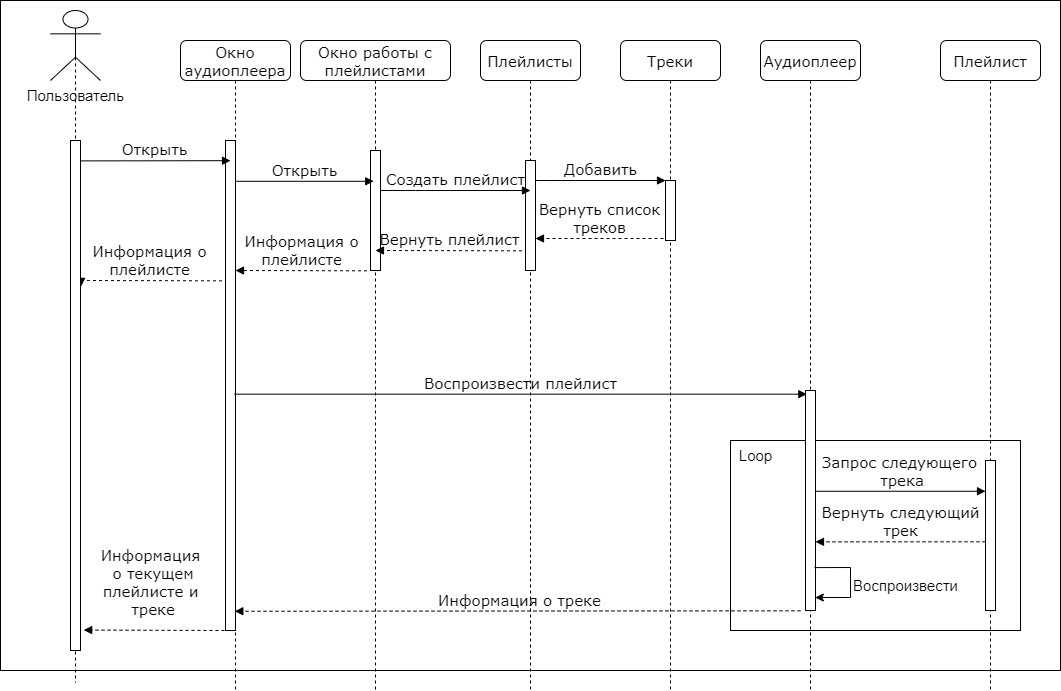

The diagram above was exported from draw.io. Its source (the exported page's mxGraphModel, read from the mxfile embedded in the PNG):
<mxGraphModel dx="2746" dy="921" grid="1" gridSize="10" guides="1" tooltips="1" connect="1" arrows="1" fold="1" page="1" pageScale="1" pageWidth="1100" pageHeight="850" background="none" math="0" shadow="0">
  <root>
    <mxCell id="0" />
    <mxCell id="1" parent="0" />
    <mxCell id="aB7jUNRhGuKtnOPMlIsJ-2" value="" style="rounded=0;whiteSpace=wrap;html=1;fontSize=15;" parent="1" vertex="1">
      <mxGeometry x="-80" y="40" width="1060" height="670" as="geometry" />
    </mxCell>
    <mxCell id="yji1xwqEklzNrVBEh9IV-7" value="" style="rounded=0;whiteSpace=wrap;html=1;fontSize=15;" parent="1" vertex="1">
      <mxGeometry x="650" y="480" width="290" height="190" as="geometry" />
    </mxCell>
    <mxCell id="7baba1c4bc27f4b0-2" value="&lt;font style=&quot;font-size: 15px;&quot;&gt;Окно работы с плейлистами&lt;/font&gt;" style="shape=umlLifeline;perimeter=lifelinePerimeter;whiteSpace=wrap;html=1;container=1;collapsible=0;recursiveResize=0;outlineConnect=0;rounded=1;shadow=0;comic=0;labelBackgroundColor=none;strokeWidth=1;fontFamily=Verdana;fontSize=15;align=center;" parent="1" vertex="1">
      <mxGeometry x="220" y="80" width="150" height="650" as="geometry" />
    </mxCell>
    <mxCell id="7baba1c4bc27f4b0-10" value="" style="html=1;points=[];perimeter=orthogonalPerimeter;rounded=0;shadow=0;comic=0;labelBackgroundColor=none;strokeWidth=1;fontFamily=Verdana;fontSize=15;align=center;" parent="7baba1c4bc27f4b0-2" vertex="1">
      <mxGeometry x="70" y="110" width="10" height="120" as="geometry" />
    </mxCell>
    <mxCell id="7baba1c4bc27f4b0-3" value="Плейлисты" style="shape=umlLifeline;perimeter=lifelinePerimeter;whiteSpace=wrap;html=1;container=1;collapsible=0;recursiveResize=0;outlineConnect=0;rounded=1;shadow=0;comic=0;labelBackgroundColor=none;strokeWidth=1;fontFamily=Verdana;fontSize=15;align=center;" parent="1" vertex="1">
      <mxGeometry x="400" y="80" width="100" height="650" as="geometry" />
    </mxCell>
    <mxCell id="7baba1c4bc27f4b0-13" value="" style="html=1;points=[];perimeter=orthogonalPerimeter;rounded=0;shadow=0;comic=0;labelBackgroundColor=none;strokeWidth=1;fontFamily=Verdana;fontSize=15;align=center;" parent="7baba1c4bc27f4b0-3" vertex="1">
      <mxGeometry x="45" y="120" width="10" height="110" as="geometry" />
    </mxCell>
    <mxCell id="7baba1c4bc27f4b0-4" value="Треки" style="shape=umlLifeline;perimeter=lifelinePerimeter;whiteSpace=wrap;html=1;container=1;collapsible=0;recursiveResize=0;outlineConnect=0;rounded=1;shadow=0;comic=0;labelBackgroundColor=none;strokeWidth=1;fontFamily=Verdana;fontSize=15;align=center;" parent="1" vertex="1">
      <mxGeometry x="540" y="80" width="100" height="650" as="geometry" />
    </mxCell>
    <mxCell id="yji1xwqEklzNrVBEh9IV-3" value="Вернуть список&lt;br style=&quot;font-size: 15px;&quot;&gt;треков" style="html=1;verticalAlign=bottom;endArrow=block;labelBackgroundColor=none;fontFamily=Verdana;fontSize=15;edgeStyle=elbowEdgeStyle;elbow=vertical;dashed=1;" parent="7baba1c4bc27f4b0-4" edge="1">
      <mxGeometry x="-0.0031" relative="1" as="geometry">
        <mxPoint x="43" y="198" as="sourcePoint" />
        <mxPoint x="-85" y="197.99999999999997" as="targetPoint" />
        <Array as="points">
          <mxPoint x="-17" y="198" />
        </Array>
        <mxPoint as="offset" />
      </mxGeometry>
    </mxCell>
    <mxCell id="7baba1c4bc27f4b0-5" value="Аудиоплеер" style="shape=umlLifeline;perimeter=lifelinePerimeter;whiteSpace=wrap;html=1;container=1;collapsible=0;recursiveResize=0;outlineConnect=0;rounded=1;shadow=0;comic=0;labelBackgroundColor=none;strokeWidth=1;fontFamily=Verdana;fontSize=15;align=center;" parent="1" vertex="1">
      <mxGeometry x="680" y="80" width="100" height="650" as="geometry" />
    </mxCell>
    <mxCell id="7baba1c4bc27f4b0-19" value="" style="html=1;points=[];perimeter=orthogonalPerimeter;rounded=0;shadow=0;comic=0;labelBackgroundColor=none;strokeWidth=1;fontFamily=Verdana;fontSize=15;align=center;" parent="7baba1c4bc27f4b0-5" vertex="1">
      <mxGeometry x="45" y="350" width="10" height="220" as="geometry" />
    </mxCell>
    <mxCell id="yji1xwqEklzNrVBEh9IV-12" value="" style="endArrow=classic;html=1;rounded=0;exitX=0.9;exitY=0.805;exitDx=0;exitDy=0;exitPerimeter=0;entryX=0.983;entryY=0.941;entryDx=0;entryDy=0;entryPerimeter=0;fontSize=15;" parent="7baba1c4bc27f4b0-5" source="7baba1c4bc27f4b0-19" target="7baba1c4bc27f4b0-19" edge="1">
      <mxGeometry width="50" height="50" relative="1" as="geometry">
        <mxPoint x="-150" y="500" as="sourcePoint" />
        <mxPoint x="160" y="670" as="targetPoint" />
        <Array as="points">
          <mxPoint x="90" y="527" />
          <mxPoint x="90" y="557" />
        </Array>
      </mxGeometry>
    </mxCell>
    <mxCell id="aB7jUNRhGuKtnOPMlIsJ-1" value="Информация о треке" style="html=1;verticalAlign=bottom;endArrow=block;labelBackgroundColor=none;fontFamily=Verdana;fontSize=15;edgeStyle=elbowEdgeStyle;elbow=vertical;exitX=1.233;exitY=0.703;exitDx=0;exitDy=0;exitPerimeter=0;dashed=1;" parent="7baba1c4bc27f4b0-5" target="7baba1c4bc27f4b0-8" edge="1">
      <mxGeometry x="-0.0048" relative="1" as="geometry">
        <mxPoint x="40" y="570.3" as="sourcePoint" />
        <mxPoint x="-90" y="570" as="targetPoint" />
        <mxPoint as="offset" />
      </mxGeometry>
    </mxCell>
    <mxCell id="7baba1c4bc27f4b0-6" value="Плейлист" style="shape=umlLifeline;perimeter=lifelinePerimeter;whiteSpace=wrap;html=1;container=1;collapsible=0;recursiveResize=0;outlineConnect=0;rounded=1;shadow=0;comic=0;labelBackgroundColor=none;strokeWidth=1;fontFamily=Verdana;fontSize=15;align=center;" parent="1" vertex="1">
      <mxGeometry x="860" y="80" width="100" height="650" as="geometry" />
    </mxCell>
    <mxCell id="yji1xwqEklzNrVBEh9IV-5" value="" style="html=1;points=[];perimeter=orthogonalPerimeter;rounded=0;shadow=0;comic=0;labelBackgroundColor=none;strokeWidth=1;fontFamily=Verdana;fontSize=15;align=center;" parent="7baba1c4bc27f4b0-6" vertex="1">
      <mxGeometry x="45" y="420" width="10" height="150" as="geometry" />
    </mxCell>
    <mxCell id="7baba1c4bc27f4b0-29" value="Запрос следующего&lt;br style=&quot;font-size: 15px;&quot;&gt;&amp;nbsp;трека" style="html=1;verticalAlign=bottom;endArrow=block;labelBackgroundColor=none;fontFamily=Verdana;fontSize=15;edgeStyle=elbowEdgeStyle;elbow=vertical;exitX=0.971;exitY=0.458;exitDx=0;exitDy=0;exitPerimeter=0;" parent="7baba1c4bc27f4b0-6" edge="1" source="7baba1c4bc27f4b0-19">
      <mxGeometry x="-0.0053" relative="1" as="geometry">
        <mxPoint x="-80" y="450" as="sourcePoint" />
        <mxPoint x="45" y="450" as="targetPoint" />
        <mxPoint as="offset" />
      </mxGeometry>
    </mxCell>
    <mxCell id="yji1xwqEklzNrVBEh9IV-6" value="Вернуть следующий&lt;br style=&quot;font-size: 15px;&quot;&gt;трек" style="html=1;verticalAlign=bottom;endArrow=block;labelBackgroundColor=none;fontFamily=Verdana;fontSize=15;edgeStyle=elbowEdgeStyle;elbow=vertical;exitX=1.233;exitY=0.703;exitDx=0;exitDy=0;exitPerimeter=0;dashed=1;" parent="7baba1c4bc27f4b0-6" target="7baba1c4bc27f4b0-19" edge="1">
      <mxGeometry x="-0.0048" relative="1" as="geometry">
        <mxPoint x="45" y="501.3" as="sourcePoint" />
        <mxPoint x="-80" y="500" as="targetPoint" />
        <mxPoint as="offset" />
      </mxGeometry>
    </mxCell>
    <mxCell id="7baba1c4bc27f4b0-8" value="Окно аудиоплеера" style="shape=umlLifeline;perimeter=lifelinePerimeter;whiteSpace=wrap;html=1;container=1;collapsible=0;recursiveResize=0;outlineConnect=0;rounded=1;shadow=0;comic=0;labelBackgroundColor=none;strokeWidth=1;fontFamily=Verdana;fontSize=15;align=center;" parent="1" vertex="1">
      <mxGeometry x="100" y="80" width="110" height="650" as="geometry" />
    </mxCell>
    <mxCell id="7baba1c4bc27f4b0-9" value="" style="html=1;points=[];perimeter=orthogonalPerimeter;rounded=0;shadow=0;comic=0;labelBackgroundColor=none;strokeWidth=1;fontFamily=Verdana;fontSize=15;align=center;" parent="7baba1c4bc27f4b0-8" vertex="1">
      <mxGeometry x="45" y="100" width="10" height="490" as="geometry" />
    </mxCell>
    <mxCell id="7baba1c4bc27f4b0-16" value="" style="html=1;points=[];perimeter=orthogonalPerimeter;rounded=0;shadow=0;comic=0;labelBackgroundColor=none;strokeWidth=1;fontFamily=Verdana;fontSize=15;align=center;" parent="1" vertex="1">
      <mxGeometry x="585" y="220" width="10" height="60" as="geometry" />
    </mxCell>
    <mxCell id="7baba1c4bc27f4b0-17" value="Добавить" style="html=1;verticalAlign=bottom;endArrow=block;labelBackgroundColor=none;fontFamily=Verdana;fontSize=15;edgeStyle=elbowEdgeStyle;elbow=vertical;" parent="1" source="7baba1c4bc27f4b0-13" target="7baba1c4bc27f4b0-16" edge="1">
      <mxGeometry relative="1" as="geometry">
        <mxPoint x="510" y="220" as="sourcePoint" />
        <Array as="points">
          <mxPoint x="460" y="220" />
        </Array>
      </mxGeometry>
    </mxCell>
    <mxCell id="7baba1c4bc27f4b0-23" value="Воспроизвести плейлист" style="html=1;verticalAlign=bottom;endArrow=block;entryX=0.233;entryY=0.217;labelBackgroundColor=none;fontFamily=Verdana;fontSize=15;entryDx=0;entryDy=0;entryPerimeter=0;" parent="1" edge="1">
      <mxGeometry relative="1" as="geometry">
        <mxPoint x="154" y="433.67999999999984" as="sourcePoint" />
        <mxPoint x="726.3299999999997" y="433.67999999999984" as="targetPoint" />
      </mxGeometry>
    </mxCell>
    <mxCell id="7baba1c4bc27f4b0-14" value="Создать плейлист" style="html=1;verticalAlign=bottom;endArrow=block;labelBackgroundColor=none;fontFamily=Verdana;fontSize=15;edgeStyle=elbowEdgeStyle;elbow=vertical;" parent="1" edge="1">
      <mxGeometry relative="1" as="geometry">
        <mxPoint x="300" y="230" as="sourcePoint" />
        <mxPoint x="450" y="230" as="targetPoint" />
        <Array as="points">
          <mxPoint x="335" y="230" />
        </Array>
        <mxPoint as="offset" />
      </mxGeometry>
    </mxCell>
    <mxCell id="yji1xwqEklzNrVBEh9IV-8" value="Loop" style="text;html=1;align=center;verticalAlign=middle;resizable=0;points=[];autosize=1;strokeColor=none;fillColor=none;fontSize=15;" parent="1" vertex="1">
      <mxGeometry x="645" y="480" width="60" height="30" as="geometry" />
    </mxCell>
    <mxCell id="yji1xwqEklzNrVBEh9IV-13" value="Воспроизвести" style="text;html=1;align=center;verticalAlign=middle;resizable=0;points=[];autosize=1;strokeColor=none;fillColor=none;fontSize=15;" parent="1" vertex="1">
      <mxGeometry x="760" y="610" width="130" height="30" as="geometry" />
    </mxCell>
    <mxCell id="uxBXAlIfQE_okUX--2DA-9" value="Открыть" style="html=1;verticalAlign=bottom;endArrow=block;entryX=0;entryY=0;labelBackgroundColor=none;fontFamily=Verdana;fontSize=15;edgeStyle=elbowEdgeStyle;elbow=vertical;exitX=0.9;exitY=0.04;exitDx=0;exitDy=0;exitPerimeter=0;" edge="1" parent="1" source="uxBXAlIfQE_okUX--2DA-18">
      <mxGeometry relative="1" as="geometry">
        <mxPoint x="20" y="200" as="sourcePoint" />
        <mxPoint x="150" y="200" as="targetPoint" />
      </mxGeometry>
    </mxCell>
    <mxCell id="uxBXAlIfQE_okUX--2DA-10" value="Информация&lt;br style=&quot;font-size: 15px;&quot;&gt;&amp;nbsp;о текущем&lt;br style=&quot;font-size: 15px;&quot;&gt;плейлисте и&lt;br style=&quot;font-size: 15px;&quot;&gt;&amp;nbsp;треке" style="html=1;verticalAlign=bottom;endArrow=block;labelBackgroundColor=none;fontFamily=Verdana;fontSize=15;edgeStyle=elbowEdgeStyle;elbow=vertical;dashed=1;entryX=1.317;entryY=0.96;entryDx=0;entryDy=0;entryPerimeter=0;" edge="1" parent="1" target="uxBXAlIfQE_okUX--2DA-18">
      <mxGeometry x="0.0922" y="-10" relative="1" as="geometry">
        <mxPoint x="150" y="670" as="sourcePoint" />
        <mxPoint x="9.680000000000007" y="670.7" as="targetPoint" />
        <mxPoint as="offset" />
      </mxGeometry>
    </mxCell>
    <mxCell id="7baba1c4bc27f4b0-11" value="Открыть" style="html=1;verticalAlign=bottom;endArrow=block;entryX=0.822;entryY=0.16;labelBackgroundColor=none;fontFamily=Verdana;fontSize=15;edgeStyle=elbowEdgeStyle;elbow=vertical;entryDx=0;entryDy=0;entryPerimeter=0;" parent="1" edge="1">
      <mxGeometry relative="1" as="geometry">
        <mxPoint x="155" y="220.8" as="sourcePoint" />
        <mxPoint x="293.2199999999998" y="219.99999999999994" as="targetPoint" />
        <Array as="points">
          <mxPoint x="190" y="220.8" />
        </Array>
      </mxGeometry>
    </mxCell>
    <mxCell id="uxBXAlIfQE_okUX--2DA-12" value="Информация о&lt;br style=&quot;font-size: 15px;&quot;&gt;плейлисте" style="html=1;verticalAlign=bottom;endArrow=block;labelBackgroundColor=none;fontFamily=Verdana;fontSize=15;edgeStyle=elbowEdgeStyle;elbow=vertical;exitX=0.15;exitY=0.754;exitDx=0;exitDy=0;exitPerimeter=0;dashed=1;" edge="1" parent="1" target="7baba1c4bc27f4b0-9">
      <mxGeometry x="-0.0064" relative="1" as="geometry">
        <mxPoint x="286.4999999999998" y="310.31999999999994" as="sourcePoint" />
        <mxPoint x="160" y="310" as="targetPoint" />
        <Array as="points">
          <mxPoint x="230.32999999999998" y="310" />
        </Array>
        <mxPoint as="offset" />
      </mxGeometry>
    </mxCell>
    <mxCell id="yji1xwqEklzNrVBEh9IV-2" value="Вернуть плейлист" style="html=1;verticalAlign=bottom;endArrow=block;labelBackgroundColor=none;fontFamily=Verdana;fontSize=15;edgeStyle=elbowEdgeStyle;elbow=vertical;exitX=0.15;exitY=0.754;exitDx=0;exitDy=0;exitPerimeter=0;dashed=1;" parent="1" edge="1">
      <mxGeometry x="-0.0042" relative="1" as="geometry">
        <mxPoint x="441.4999999999998" y="290.31999999999994" as="sourcePoint" />
        <mxPoint x="295" y="290" as="targetPoint" />
        <Array as="points">
          <mxPoint x="385.33" y="290" />
        </Array>
        <mxPoint as="offset" />
      </mxGeometry>
    </mxCell>
    <mxCell id="uxBXAlIfQE_okUX--2DA-13" value="Информация о&lt;br style=&quot;font-size: 15px;&quot;&gt;плейлисте" style="html=1;verticalAlign=bottom;endArrow=block;labelBackgroundColor=none;fontFamily=Verdana;fontSize=15;edgeStyle=elbowEdgeStyle;elbow=vertical;exitX=0.15;exitY=0.754;exitDx=0;exitDy=0;exitPerimeter=0;dashed=1;entryX=1.067;entryY=0.286;entryDx=0;entryDy=0;entryPerimeter=0;" edge="1" parent="1" target="uxBXAlIfQE_okUX--2DA-18">
      <mxGeometry x="-0.0064" relative="1" as="geometry">
        <mxPoint x="141.49999999999977" y="320.31999999999994" as="sourcePoint" />
        <mxPoint x="10" y="320" as="targetPoint" />
        <Array as="points">
          <mxPoint x="85.32999999999998" y="320" />
        </Array>
        <mxPoint as="offset" />
      </mxGeometry>
    </mxCell>
    <mxCell id="uxBXAlIfQE_okUX--2DA-20" style="edgeStyle=orthogonalEdgeStyle;rounded=0;orthogonalLoop=1;jettySize=auto;html=1;exitX=0.5;exitY=0.5;exitDx=0;exitDy=0;exitPerimeter=0;dashed=1;endArrow=none;endFill=0;" edge="1" parent="1" source="uxBXAlIfQE_okUX--2DA-15">
      <mxGeometry relative="1" as="geometry">
        <mxPoint x="-5" y="722.0689655172414" as="targetPoint" />
      </mxGeometry>
    </mxCell>
    <mxCell id="uxBXAlIfQE_okUX--2DA-15" value="&lt;font style=&quot;font-size: 15px;&quot;&gt;Пользователь&lt;/font&gt;" style="shape=umlActor;verticalLabelPosition=bottom;verticalAlign=top;html=1;outlineConnect=0;" vertex="1" parent="1">
      <mxGeometry x="-30" y="50" width="50" height="70" as="geometry" />
    </mxCell>
    <mxCell id="uxBXAlIfQE_okUX--2DA-18" value="" style="html=1;points=[];perimeter=orthogonalPerimeter;rounded=0;shadow=0;comic=0;labelBackgroundColor=none;strokeWidth=1;fontFamily=Verdana;fontSize=15;align=center;" vertex="1" parent="1">
      <mxGeometry x="-10" y="180" width="10" height="510" as="geometry" />
    </mxCell>
  </root>
</mxGraphModel>